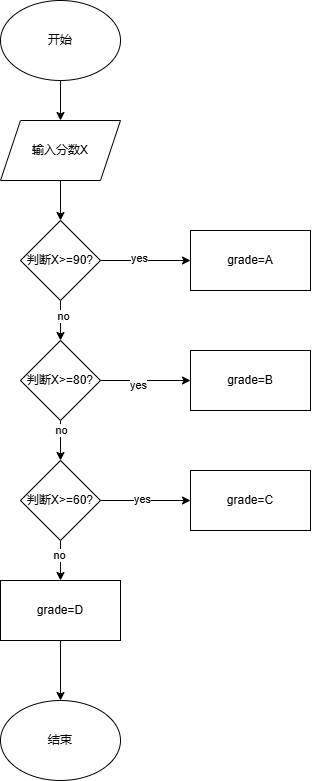

The diagram above was exported from draw.io. Its source (the exported page's mxGraphModel, read from the mxfile embedded in the PNG):
<mxGraphModel dx="500" dy="648" grid="1" gridSize="10" guides="1" tooltips="1" connect="1" arrows="1" fold="1" page="1" pageScale="1" pageWidth="827" pageHeight="1169" math="0" shadow="0">
  <root>
    <mxCell id="0" />
    <mxCell id="1" parent="0" />
    <mxCell id="pkFale5XtVH5yc7dVYJI-40" style="edgeStyle=orthogonalEdgeStyle;rounded=0;orthogonalLoop=1;jettySize=auto;html=1;" edge="1" parent="1" source="pkFale5XtVH5yc7dVYJI-29" target="pkFale5XtVH5yc7dVYJI-30">
      <mxGeometry relative="1" as="geometry" />
    </mxCell>
    <mxCell id="pkFale5XtVH5yc7dVYJI-29" value="开始" style="ellipse;whiteSpace=wrap;html=1;" vertex="1" parent="1">
      <mxGeometry x="140" y="20" width="120" height="80" as="geometry" />
    </mxCell>
    <mxCell id="pkFale5XtVH5yc7dVYJI-41" style="edgeStyle=orthogonalEdgeStyle;rounded=0;orthogonalLoop=1;jettySize=auto;html=1;exitX=0.5;exitY=1;exitDx=0;exitDy=0;entryX=0.5;entryY=0;entryDx=0;entryDy=0;" edge="1" parent="1" source="pkFale5XtVH5yc7dVYJI-30" target="pkFale5XtVH5yc7dVYJI-31">
      <mxGeometry relative="1" as="geometry" />
    </mxCell>
    <mxCell id="pkFale5XtVH5yc7dVYJI-30" value="输入分数X" style="shape=parallelogram;perimeter=parallelogramPerimeter;whiteSpace=wrap;html=1;fixedSize=1;" vertex="1" parent="1">
      <mxGeometry x="140" y="140" width="120" height="60" as="geometry" />
    </mxCell>
    <mxCell id="pkFale5XtVH5yc7dVYJI-42" value="" style="edgeStyle=orthogonalEdgeStyle;rounded=0;orthogonalLoop=1;jettySize=auto;html=1;" edge="1" parent="1" source="pkFale5XtVH5yc7dVYJI-31" target="pkFale5XtVH5yc7dVYJI-32">
      <mxGeometry relative="1" as="geometry" />
    </mxCell>
    <mxCell id="pkFale5XtVH5yc7dVYJI-52" value="no" style="edgeLabel;html=1;align=center;verticalAlign=middle;resizable=0;points=[];" vertex="1" connectable="0" parent="pkFale5XtVH5yc7dVYJI-42">
      <mxGeometry x="-0.2235" y="2" relative="1" as="geometry">
        <mxPoint as="offset" />
      </mxGeometry>
    </mxCell>
    <mxCell id="pkFale5XtVH5yc7dVYJI-46" style="edgeStyle=orthogonalEdgeStyle;rounded=0;orthogonalLoop=1;jettySize=auto;html=1;exitX=1;exitY=0.5;exitDx=0;exitDy=0;" edge="1" parent="1" source="pkFale5XtVH5yc7dVYJI-31" target="pkFale5XtVH5yc7dVYJI-36">
      <mxGeometry relative="1" as="geometry" />
    </mxCell>
    <mxCell id="pkFale5XtVH5yc7dVYJI-49" value="yes" style="edgeLabel;html=1;align=center;verticalAlign=middle;resizable=0;points=[];" vertex="1" connectable="0" parent="pkFale5XtVH5yc7dVYJI-46">
      <mxGeometry x="-0.1373" y="3" relative="1" as="geometry">
        <mxPoint as="offset" />
      </mxGeometry>
    </mxCell>
    <mxCell id="pkFale5XtVH5yc7dVYJI-31" value="判断X&amp;gt;=90?" style="rhombus;whiteSpace=wrap;html=1;" vertex="1" parent="1">
      <mxGeometry x="160" y="240" width="80" height="80" as="geometry" />
    </mxCell>
    <mxCell id="pkFale5XtVH5yc7dVYJI-43" style="edgeStyle=orthogonalEdgeStyle;rounded=0;orthogonalLoop=1;jettySize=auto;html=1;exitX=0.5;exitY=1;exitDx=0;exitDy=0;entryX=0.5;entryY=0;entryDx=0;entryDy=0;" edge="1" parent="1" source="pkFale5XtVH5yc7dVYJI-32" target="pkFale5XtVH5yc7dVYJI-33">
      <mxGeometry relative="1" as="geometry" />
    </mxCell>
    <mxCell id="pkFale5XtVH5yc7dVYJI-53" value="no" style="edgeLabel;html=1;align=center;verticalAlign=middle;resizable=0;points=[];" vertex="1" connectable="0" parent="pkFale5XtVH5yc7dVYJI-43">
      <mxGeometry x="-0.5176" relative="1" as="geometry">
        <mxPoint as="offset" />
      </mxGeometry>
    </mxCell>
    <mxCell id="pkFale5XtVH5yc7dVYJI-47" style="edgeStyle=orthogonalEdgeStyle;rounded=0;orthogonalLoop=1;jettySize=auto;html=1;exitX=1;exitY=0.5;exitDx=0;exitDy=0;entryX=0;entryY=0.5;entryDx=0;entryDy=0;" edge="1" parent="1" source="pkFale5XtVH5yc7dVYJI-32" target="pkFale5XtVH5yc7dVYJI-37">
      <mxGeometry relative="1" as="geometry" />
    </mxCell>
    <mxCell id="pkFale5XtVH5yc7dVYJI-50" value="yes" style="edgeLabel;html=1;align=center;verticalAlign=middle;resizable=0;points=[];" vertex="1" connectable="0" parent="pkFale5XtVH5yc7dVYJI-47">
      <mxGeometry x="-0.1634" y="-4" relative="1" as="geometry">
        <mxPoint as="offset" />
      </mxGeometry>
    </mxCell>
    <mxCell id="pkFale5XtVH5yc7dVYJI-32" value="判断X&amp;gt;=80?" style="rhombus;whiteSpace=wrap;html=1;" vertex="1" parent="1">
      <mxGeometry x="160" y="360" width="80" height="80" as="geometry" />
    </mxCell>
    <mxCell id="pkFale5XtVH5yc7dVYJI-44" style="edgeStyle=orthogonalEdgeStyle;rounded=0;orthogonalLoop=1;jettySize=auto;html=1;exitX=0.5;exitY=1;exitDx=0;exitDy=0;" edge="1" parent="1" source="pkFale5XtVH5yc7dVYJI-33" target="pkFale5XtVH5yc7dVYJI-39">
      <mxGeometry relative="1" as="geometry" />
    </mxCell>
    <mxCell id="pkFale5XtVH5yc7dVYJI-54" value="no" style="edgeLabel;html=1;align=center;verticalAlign=middle;resizable=0;points=[];" vertex="1" connectable="0" parent="pkFale5XtVH5yc7dVYJI-44">
      <mxGeometry x="-0.2824" y="-2" relative="1" as="geometry">
        <mxPoint as="offset" />
      </mxGeometry>
    </mxCell>
    <mxCell id="pkFale5XtVH5yc7dVYJI-48" style="edgeStyle=orthogonalEdgeStyle;rounded=0;orthogonalLoop=1;jettySize=auto;html=1;exitX=1;exitY=0.5;exitDx=0;exitDy=0;entryX=0;entryY=0.5;entryDx=0;entryDy=0;" edge="1" parent="1" source="pkFale5XtVH5yc7dVYJI-33" target="pkFale5XtVH5yc7dVYJI-38">
      <mxGeometry relative="1" as="geometry" />
    </mxCell>
    <mxCell id="pkFale5XtVH5yc7dVYJI-51" value="yes" style="edgeLabel;html=1;align=center;verticalAlign=middle;resizable=0;points=[];" vertex="1" connectable="0" parent="pkFale5XtVH5yc7dVYJI-48">
      <mxGeometry x="-0.085" y="2" relative="1" as="geometry">
        <mxPoint as="offset" />
      </mxGeometry>
    </mxCell>
    <mxCell id="pkFale5XtVH5yc7dVYJI-33" value="判断X&amp;gt;=60?" style="rhombus;whiteSpace=wrap;html=1;" vertex="1" parent="1">
      <mxGeometry x="160" y="480" width="80" height="80" as="geometry" />
    </mxCell>
    <mxCell id="pkFale5XtVH5yc7dVYJI-35" value="结束" style="ellipse;whiteSpace=wrap;html=1;" vertex="1" parent="1">
      <mxGeometry x="140" y="720" width="120" height="80" as="geometry" />
    </mxCell>
    <mxCell id="pkFale5XtVH5yc7dVYJI-36" value="grade=A" style="rounded=0;whiteSpace=wrap;html=1;" vertex="1" parent="1">
      <mxGeometry x="330" y="250" width="120" height="60" as="geometry" />
    </mxCell>
    <mxCell id="pkFale5XtVH5yc7dVYJI-37" value="grade=B" style="rounded=0;whiteSpace=wrap;html=1;" vertex="1" parent="1">
      <mxGeometry x="330" y="370" width="120" height="60" as="geometry" />
    </mxCell>
    <mxCell id="pkFale5XtVH5yc7dVYJI-38" value="grade=C" style="rounded=0;whiteSpace=wrap;html=1;" vertex="1" parent="1">
      <mxGeometry x="330" y="490" width="120" height="60" as="geometry" />
    </mxCell>
    <mxCell id="pkFale5XtVH5yc7dVYJI-45" style="edgeStyle=orthogonalEdgeStyle;rounded=0;orthogonalLoop=1;jettySize=auto;html=1;exitX=0.5;exitY=1;exitDx=0;exitDy=0;entryX=0.5;entryY=0;entryDx=0;entryDy=0;" edge="1" parent="1" source="pkFale5XtVH5yc7dVYJI-39" target="pkFale5XtVH5yc7dVYJI-35">
      <mxGeometry relative="1" as="geometry" />
    </mxCell>
    <mxCell id="pkFale5XtVH5yc7dVYJI-39" value="grade=D" style="rounded=0;whiteSpace=wrap;html=1;" vertex="1" parent="1">
      <mxGeometry x="140" y="600" width="120" height="60" as="geometry" />
    </mxCell>
  </root>
</mxGraphModel>